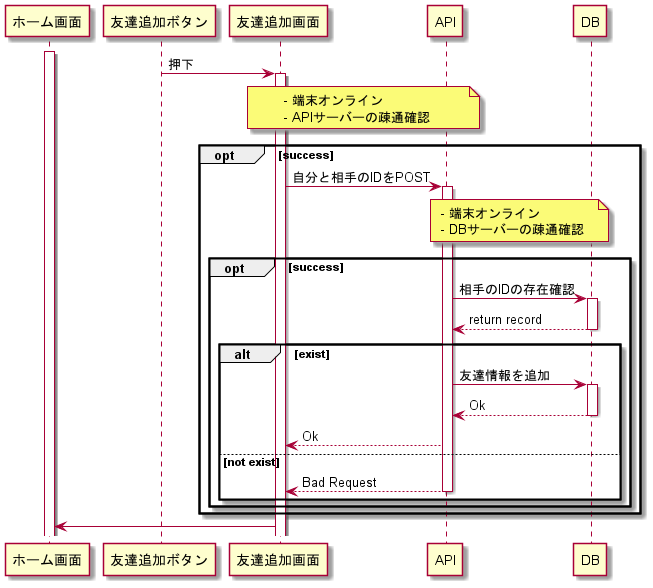

The diagram above was rendered by PlantUML. Its source (embedded in the PNG):
@startuml 友達追加フロー

activate ホーム画面
友達追加ボタン -> 友達追加画面 ++ : 押下
note over 友達追加画面, API: - 端末オンライン\n- APIサーバーの疎通確認
opt success

    友達追加画面 -> API ++ : 自分と相手のIDをPOST

    note over API, DB: - 端末オンライン\n- DBサーバーの疎通確認
    opt success
        API -> DB ++:相手のIDの存在確認
        return return record
        alt exist
            API -> DB ++: 友達情報を追加
            return Ok
            API --> 友達追加画面: Ok
        else not exist
            API --> 友達追加画面 -- : Bad Request
        end
    end
end

友達追加画面 -> ホーム画面

@enduml